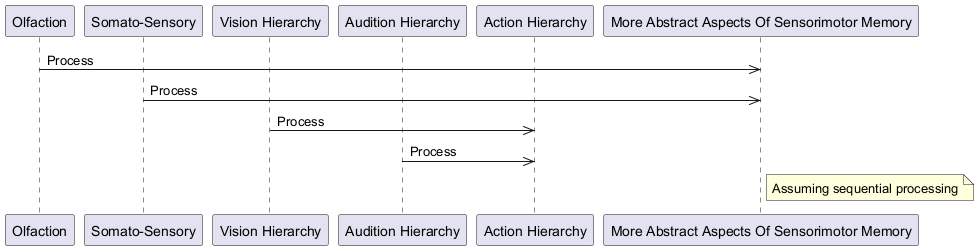

The diagram above was rendered by PlantUML. Its source (embedded in the PNG):
@startuml
participant Olfaction as "Olfaction"
participant SomatoSensory as "Somato-Sensory"
participant VisionHierarchy as "Vision Hierarchy"
participant AuditionHierarchy as "Audition Hierarchy"
participant ActionHierarchy as "Action Hierarchy"
participant MoreAbstractAspectsOfSensorimotorMemory as "More Abstract Aspects Of Sensorimotor Memory"
Olfaction ->> MoreAbstractAspectsOfSensorimotorMemory: Process
SomatoSensory ->> MoreAbstractAspectsOfSensorimotorMemory: Process
VisionHierarchy ->> ActionHierarchy: Process
AuditionHierarchy ->> ActionHierarchy: Process
note right of MoreAbstractAspectsOfSensorimotorMemory: Assuming sequential processing
@enduml